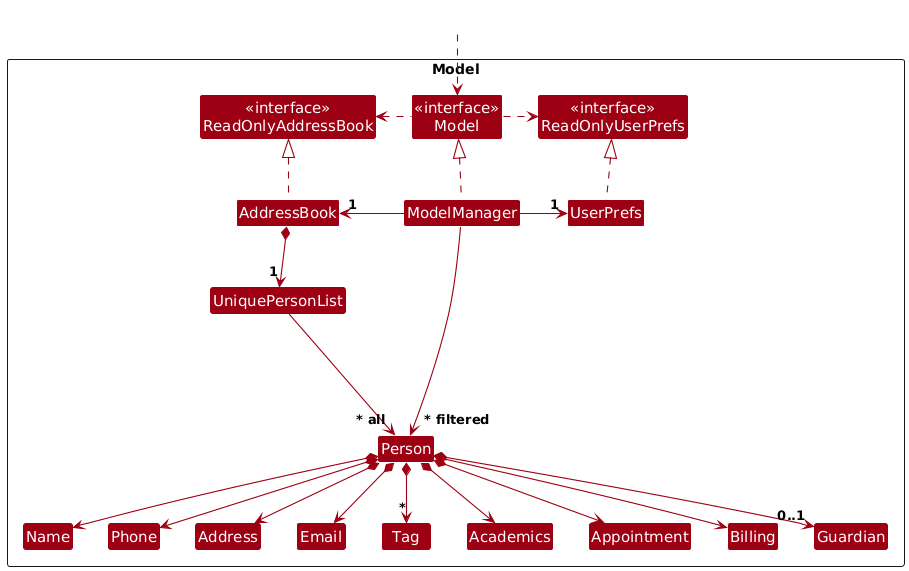

The diagram above was rendered by PlantUML. Its source (embedded in the PNG):
@startuml
/'
 'Commonly used styles and colors across diagrams.
 'Refer to https://plantuml-documentation.readthedocs.io/en/latest for a more
 'comprehensive list of skinparams.
 '/


'T1 through T4 are shades of the original color from lightest to darkest

!define UI_COLOR #1D8900
!define UI_COLOR_T1 #83E769
!define UI_COLOR_T2 #3FC71B
!define UI_COLOR_T3 #166800
!define UI_COLOR_T4 #0E4100

!define LOGIC_COLOR #3333C4
!define LOGIC_COLOR_T1 #C8C8FA
!define LOGIC_COLOR_T2 #6A6ADC
!define LOGIC_COLOR_T3 #1616B0
!define LOGIC_COLOR_T4 #101086

!define MODEL_COLOR #9D0012
!define MODEL_COLOR_T1 #F97181
!define MODEL_COLOR_T2 #E41F36
!define MODEL_COLOR_T3 #7B000E
!define MODEL_COLOR_T4 #51000A

!define STORAGE_COLOR #A38300
!define STORAGE_COLOR_T1 #FFE374
!define STORAGE_COLOR_T2 #EDC520
!define STORAGE_COLOR_T3 #806600
!define STORAGE_COLOR_T2 #544400

!define USER_COLOR #000000

skinparam Package {
    BackgroundColor #FFFFFF
    BorderThickness 1
    FontSize 16
}

skinparam Class {
    FontColor #FFFFFF
    FontSize 15
    BorderThickness 1
    BorderColor #FFFFFF
    StereotypeFontColor #FFFFFF
    FontName Arial
}

skinparam Actor {
    BorderColor USER_COLOR
    Color USER_COLOR
    FontName Arial
}

skinparam Sequence {
    MessageAlign center
    BoxFontSize 15
    BoxPadding 0
    BoxFontColor #FFFFFF
    FontName Arial
}

skinparam Participant {
    FontColor #FFFFFFF
    Padding 20
}

skinparam ArrowFontStyle bold
skinparam MinClassWidth 50
skinparam ParticipantPadding 10
skinparam Shadowing false
skinparam DefaultTextAlignment center
skinparam packageStyle Rectangle

hide footbox
hide members
hide circle
skinparam arrowThickness 1.1
skinparam arrowColor MODEL_COLOR
skinparam classBackgroundColor MODEL_COLOR

Package Model as ModelPackage <<Rectangle>>{
Class "<<interface>>\nReadOnlyAddressBook" as ReadOnlyAddressBook
Class "<<interface>>\nReadOnlyUserPrefs" as ReadOnlyUserPrefs
Class "<<interface>>\nModel" as Model
Class AddressBook
Class ModelManager
Class UserPrefs

Class UniquePersonList
Class Person
Class Address
Class Email
Class Name
Class Phone
Class Tag
Class Academics
Class Appointment
Class Billing
Class Guardian

Class I #FFFFFF
}

Class HiddenOutside #FFFFFF
HiddenOutside ..> Model

AddressBook .up.|> ReadOnlyAddressBook

ModelManager .up.|> Model
Model .right.> ReadOnlyUserPrefs
Model .left.> ReadOnlyAddressBook
ModelManager -left-> "1" AddressBook
ModelManager -right-> "1" UserPrefs
UserPrefs .up.|> ReadOnlyUserPrefs

AddressBook *--> "1" UniquePersonList
UniquePersonList --> "~* all" Person
Person *--> Name
Person *--> Phone
Person *--> Email
Person *--> Address
Person *--> "*" Tag
Person *--> Academics
Person *--> Appointment
Person *--> Billing
Person *--> "0..1" Guardian

Person -[hidden]up--> I
UniquePersonList -[hidden]right-> I

Name -[hidden]right-> Phone
Phone -[hidden]right-> Address
Address -[hidden]right-> Email
Tag -[hidden]right-> Academics
Academics -[hidden]right-> Appointment
Appointment -[hidden]right-> Billing

ModelManager --> "~* filtered" Person
@enduml